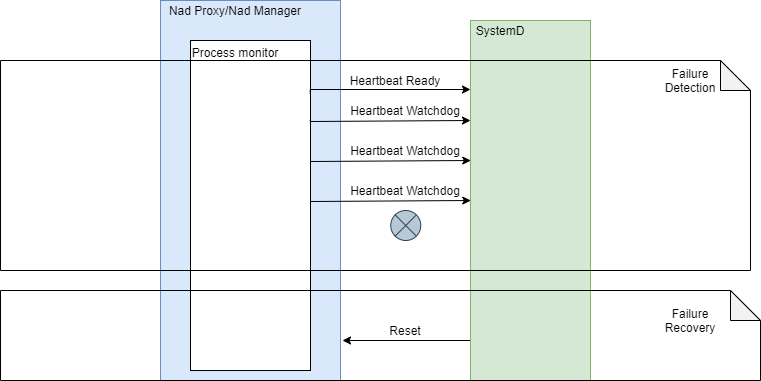

The diagram above was exported from draw.io. Its source (the exported page's mxGraphModel, read from the mxfile embedded in the PNG):
<mxGraphModel dx="1936" dy="966" grid="1" gridSize="10" guides="1" tooltips="1" connect="1" arrows="1" fold="1" page="1" pageScale="1" pageWidth="850" pageHeight="1100" math="0" shadow="0">
  <root>
    <mxCell id="9L5ItLAH6DIfm2swKhLY-0" />
    <mxCell id="9L5ItLAH6DIfm2swKhLY-1" parent="9L5ItLAH6DIfm2swKhLY-0" />
    <mxCell id="9L5ItLAH6DIfm2swKhLY-14" value="" style="rounded=0;whiteSpace=wrap;html=1;fillColor=#dae8fc;strokeColor=#6c8ebf;" parent="9L5ItLAH6DIfm2swKhLY-1" vertex="1">
      <mxGeometry x="140" y="260" width="180" height="380" as="geometry" />
    </mxCell>
    <mxCell id="9L5ItLAH6DIfm2swKhLY-15" value="Nad Proxy/Nad Manager" style="text;html=1;strokeColor=none;fillColor=none;align=center;verticalAlign=middle;whiteSpace=wrap;rounded=0;" parent="9L5ItLAH6DIfm2swKhLY-1" vertex="1">
      <mxGeometry x="140" y="260" width="150" height="20" as="geometry" />
    </mxCell>
    <mxCell id="9L5ItLAH6DIfm2swKhLY-16" value="" style="rounded=0;whiteSpace=wrap;html=1;fillColor=#ffffff;gradientColor=none;" parent="9L5ItLAH6DIfm2swKhLY-1" vertex="1">
      <mxGeometry x="170" y="300" width="120" height="330" as="geometry" />
    </mxCell>
    <mxCell id="9L5ItLAH6DIfm2swKhLY-17" value="Process monitor" style="text;html=1;strokeColor=none;fillColor=none;align=center;verticalAlign=middle;whiteSpace=wrap;rounded=0;" parent="9L5ItLAH6DIfm2swKhLY-1" vertex="1">
      <mxGeometry x="170" y="302.16" width="90" height="20" as="geometry" />
    </mxCell>
    <mxCell id="9L5ItLAH6DIfm2swKhLY-56" style="edgeStyle=orthogonalEdgeStyle;rounded=0;orthogonalLoop=1;jettySize=auto;html=1;startArrow=none;startFill=0;endArrow=classic;endFill=1;strokeColor=#000000;exitX=0;exitY=0.624;exitDx=0;exitDy=0;exitPerimeter=0;" parent="9L5ItLAH6DIfm2swKhLY-1" source="9L5ItLAH6DIfm2swKhLY-18" edge="1">
      <mxGeometry relative="1" as="geometry">
        <Array as="points">
          <mxPoint x="451" y="592" />
          <mxPoint x="451" y="600" />
          <mxPoint x="322" y="600" />
        </Array>
        <mxPoint x="322" y="600" as="targetPoint" />
      </mxGeometry>
    </mxCell>
    <mxCell id="9L5ItLAH6DIfm2swKhLY-18" value="" style="rounded=0;whiteSpace=wrap;html=1;fillColor=#d5e8d4;strokeColor=#82b366;" parent="9L5ItLAH6DIfm2swKhLY-1" vertex="1">
      <mxGeometry x="450" y="280" width="120" height="360" as="geometry" />
    </mxCell>
    <mxCell id="9L5ItLAH6DIfm2swKhLY-19" value="SystemD" style="text;html=1;strokeColor=none;fillColor=none;align=center;verticalAlign=middle;whiteSpace=wrap;rounded=0;" parent="9L5ItLAH6DIfm2swKhLY-1" vertex="1">
      <mxGeometry x="460" y="280" width="40" height="20" as="geometry" />
    </mxCell>
    <mxCell id="9L5ItLAH6DIfm2swKhLY-29" value="" style="shape=note;whiteSpace=wrap;html=1;backgroundOutline=1;darkOpacity=0.05;gradientColor=#ffffff;fillColor=none;" parent="9L5ItLAH6DIfm2swKhLY-1" vertex="1">
      <mxGeometry x="-20" y="320" width="750" height="210" as="geometry" />
    </mxCell>
    <mxCell id="9L5ItLAH6DIfm2swKhLY-30" value="Failure Detection" style="text;html=1;strokeColor=none;fillColor=none;align=center;verticalAlign=middle;whiteSpace=wrap;rounded=0;" parent="9L5ItLAH6DIfm2swKhLY-1" vertex="1">
      <mxGeometry x="650" y="330" width="40" height="20" as="geometry" />
    </mxCell>
    <mxCell id="9L5ItLAH6DIfm2swKhLY-31" style="edgeStyle=orthogonalEdgeStyle;rounded=0;orthogonalLoop=1;jettySize=auto;html=1;exitX=0.413;exitY=0.156;exitDx=0;exitDy=0;endArrow=classic;endFill=1;strokeColor=#000000;exitPerimeter=0;" parent="9L5ItLAH6DIfm2swKhLY-1" source="9L5ItLAH6DIfm2swKhLY-29" edge="1">
      <mxGeometry relative="1" as="geometry">
        <mxPoint x="320" y="349.65999999999997" as="sourcePoint" />
        <mxPoint x="450" y="349" as="targetPoint" />
        <Array as="points">
          <mxPoint x="290" y="349" />
        </Array>
      </mxGeometry>
    </mxCell>
    <mxCell id="9L5ItLAH6DIfm2swKhLY-32" value="Heartbeat Ready" style="text;html=1;strokeColor=none;fillColor=none;align=center;verticalAlign=middle;whiteSpace=wrap;rounded=0;" parent="9L5ItLAH6DIfm2swKhLY-1" vertex="1">
      <mxGeometry x="320" y="330" width="110" height="20" as="geometry" />
    </mxCell>
    <mxCell id="9L5ItLAH6DIfm2swKhLY-33" style="edgeStyle=orthogonalEdgeStyle;rounded=0;orthogonalLoop=1;jettySize=auto;html=1;exitX=0.413;exitY=0.156;exitDx=0;exitDy=0;endArrow=classic;endFill=1;strokeColor=#000000;exitPerimeter=0;" parent="9L5ItLAH6DIfm2swKhLY-1" edge="1">
      <mxGeometry relative="1" as="geometry">
        <mxPoint x="289.75" y="380" as="sourcePoint" />
        <mxPoint x="450" y="380" as="targetPoint" />
        <Array as="points">
          <mxPoint x="290" y="381" />
          <mxPoint x="450" y="381" />
        </Array>
      </mxGeometry>
    </mxCell>
    <mxCell id="9L5ItLAH6DIfm2swKhLY-34" value="Heartbeat Watchdog" style="text;html=1;strokeColor=none;fillColor=none;align=center;verticalAlign=middle;whiteSpace=wrap;rounded=0;" parent="9L5ItLAH6DIfm2swKhLY-1" vertex="1">
      <mxGeometry x="320" y="360" width="130" height="20" as="geometry" />
    </mxCell>
    <mxCell id="9L5ItLAH6DIfm2swKhLY-35" style="edgeStyle=orthogonalEdgeStyle;rounded=0;orthogonalLoop=1;jettySize=auto;html=1;exitX=0.413;exitY=0.156;exitDx=0;exitDy=0;endArrow=classic;endFill=1;strokeColor=#000000;exitPerimeter=0;" parent="9L5ItLAH6DIfm2swKhLY-1" edge="1">
      <mxGeometry relative="1" as="geometry">
        <mxPoint x="290" y="420" as="sourcePoint" />
        <mxPoint x="450.25" y="420" as="targetPoint" />
        <Array as="points">
          <mxPoint x="290.25" y="421" />
          <mxPoint x="450.25" y="421" />
        </Array>
      </mxGeometry>
    </mxCell>
    <mxCell id="9L5ItLAH6DIfm2swKhLY-36" value="Heartbeat Watchdog" style="text;html=1;strokeColor=none;fillColor=none;align=center;verticalAlign=middle;whiteSpace=wrap;rounded=0;" parent="9L5ItLAH6DIfm2swKhLY-1" vertex="1">
      <mxGeometry x="320.38" y="400" width="129.75" height="20" as="geometry" />
    </mxCell>
    <mxCell id="9L5ItLAH6DIfm2swKhLY-37" style="edgeStyle=orthogonalEdgeStyle;rounded=0;orthogonalLoop=1;jettySize=auto;html=1;exitX=0.413;exitY=0.156;exitDx=0;exitDy=0;endArrow=classic;endFill=1;strokeColor=#000000;exitPerimeter=0;" parent="9L5ItLAH6DIfm2swKhLY-1" edge="1">
      <mxGeometry relative="1" as="geometry">
        <mxPoint x="290" y="460" as="sourcePoint" />
        <mxPoint x="450.25" y="460" as="targetPoint" />
        <Array as="points">
          <mxPoint x="290.25" y="461" />
          <mxPoint x="450.25" y="461" />
        </Array>
      </mxGeometry>
    </mxCell>
    <mxCell id="9L5ItLAH6DIfm2swKhLY-38" value="Heartbeat Watchdog" style="text;html=1;strokeColor=none;fillColor=none;align=center;verticalAlign=middle;whiteSpace=wrap;rounded=0;" parent="9L5ItLAH6DIfm2swKhLY-1" vertex="1">
      <mxGeometry x="320" y="440" width="129.75" height="20" as="geometry" />
    </mxCell>
    <mxCell id="9L5ItLAH6DIfm2swKhLY-42" value="" style="shape=note;whiteSpace=wrap;html=1;backgroundOutline=1;darkOpacity=0.05;gradientColor=#ffffff;fillColor=none;" parent="9L5ItLAH6DIfm2swKhLY-1" vertex="1">
      <mxGeometry x="-20" y="550" width="760" height="90" as="geometry" />
    </mxCell>
    <mxCell id="9L5ItLAH6DIfm2swKhLY-43" value="Failure Recovery" style="text;html=1;strokeColor=none;fillColor=none;align=center;verticalAlign=middle;whiteSpace=wrap;rounded=0;" parent="9L5ItLAH6DIfm2swKhLY-1" vertex="1">
      <mxGeometry x="650" y="570" width="40" height="20" as="geometry" />
    </mxCell>
    <mxCell id="9L5ItLAH6DIfm2swKhLY-54" value="Reset" style="text;html=1;strokeColor=none;fillColor=none;align=center;verticalAlign=middle;whiteSpace=wrap;rounded=0;" parent="9L5ItLAH6DIfm2swKhLY-1" vertex="1">
      <mxGeometry x="330.25" y="580" width="110" height="20" as="geometry" />
    </mxCell>
    <mxCell id="WNLEIRkopAHXGT2W-hi3-0" value="" style="shape=sumEllipse;perimeter=ellipsePerimeter;whiteSpace=wrap;html=1;backgroundOutline=1;fillColor=#bac8d3;strokeColor=#23445d;" parent="9L5ItLAH6DIfm2swKhLY-1" vertex="1">
      <mxGeometry x="370.25" y="470" width="30" height="30" as="geometry" />
    </mxCell>
  </root>
</mxGraphModel>